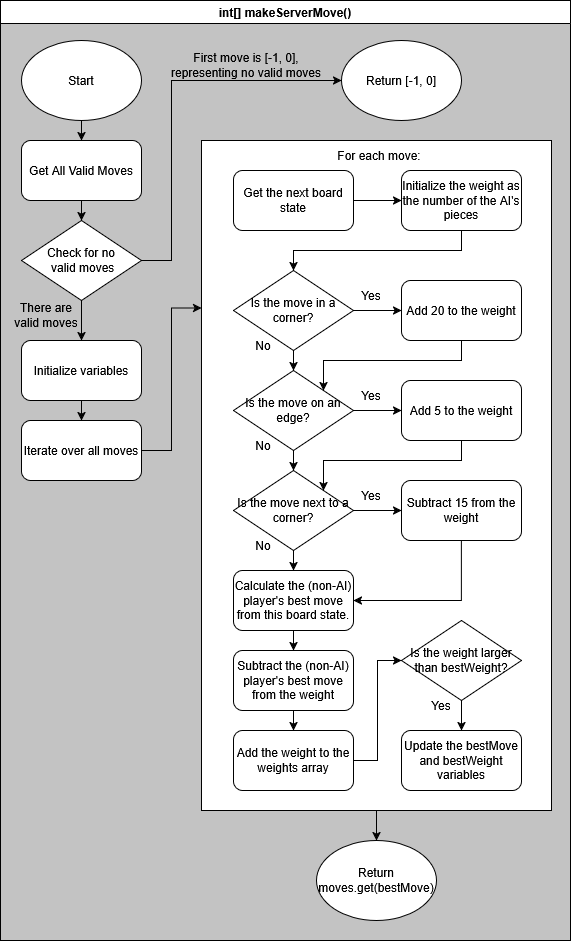

The diagram above was exported from draw.io. Its source (the exported page's mxGraphModel, read from the mxfile embedded in the PNG):
<mxGraphModel dx="2175" dy="1220" grid="1" gridSize="10" guides="1" tooltips="1" connect="1" arrows="1" fold="1" page="1" pageScale="1" pageWidth="827" pageHeight="1169" math="0" shadow="0">
  <root>
    <mxCell id="WIyWlLk6GJQsqaUBKTNV-0" />
    <mxCell id="WIyWlLk6GJQsqaUBKTNV-1" parent="WIyWlLk6GJQsqaUBKTNV-0" />
    <mxCell id="TZOjDf-eV3qfaB-i_zbt-9" style="edgeStyle=orthogonalEdgeStyle;rounded=0;orthogonalLoop=1;jettySize=auto;html=1;exitX=0.5;exitY=1;exitDx=0;exitDy=0;entryX=0.5;entryY=0;entryDx=0;entryDy=0;" edge="1" parent="WIyWlLk6GJQsqaUBKTNV-1" source="TZOjDf-eV3qfaB-i_zbt-0" target="TZOjDf-eV3qfaB-i_zbt-1">
      <mxGeometry relative="1" as="geometry" />
    </mxCell>
    <mxCell id="TZOjDf-eV3qfaB-i_zbt-0" value="Start" style="ellipse;whiteSpace=wrap;html=1;" vertex="1" parent="WIyWlLk6GJQsqaUBKTNV-1">
      <mxGeometry x="150" y="130" width="120" height="80" as="geometry" />
    </mxCell>
    <mxCell id="TZOjDf-eV3qfaB-i_zbt-10" style="edgeStyle=orthogonalEdgeStyle;rounded=0;orthogonalLoop=1;jettySize=auto;html=1;exitX=0.5;exitY=1;exitDx=0;exitDy=0;entryX=0.5;entryY=0;entryDx=0;entryDy=0;" edge="1" parent="WIyWlLk6GJQsqaUBKTNV-1" source="TZOjDf-eV3qfaB-i_zbt-1" target="TZOjDf-eV3qfaB-i_zbt-3">
      <mxGeometry relative="1" as="geometry" />
    </mxCell>
    <mxCell id="TZOjDf-eV3qfaB-i_zbt-13" style="edgeStyle=orthogonalEdgeStyle;rounded=0;orthogonalLoop=1;jettySize=auto;html=1;exitX=1;exitY=0.5;exitDx=0;exitDy=0;" edge="1" parent="WIyWlLk6GJQsqaUBKTNV-1" source="TZOjDf-eV3qfaB-i_zbt-3">
      <mxGeometry relative="1" as="geometry">
        <mxPoint x="470" y="170" as="targetPoint" />
        <Array as="points">
          <mxPoint x="300" y="350" />
          <mxPoint x="300" y="170" />
        </Array>
      </mxGeometry>
    </mxCell>
    <mxCell id="TZOjDf-eV3qfaB-i_zbt-1" value="Get All Valid Moves" style="rounded=1;whiteSpace=wrap;html=1;" vertex="1" parent="WIyWlLk6GJQsqaUBKTNV-1">
      <mxGeometry x="150" y="230" width="120" height="60" as="geometry" />
    </mxCell>
    <mxCell id="TZOjDf-eV3qfaB-i_zbt-11" style="edgeStyle=orthogonalEdgeStyle;rounded=0;orthogonalLoop=1;jettySize=auto;html=1;exitX=0.5;exitY=1;exitDx=0;exitDy=0;entryX=0.5;entryY=0;entryDx=0;entryDy=0;" edge="1" parent="WIyWlLk6GJQsqaUBKTNV-1" source="TZOjDf-eV3qfaB-i_zbt-3" target="TZOjDf-eV3qfaB-i_zbt-4">
      <mxGeometry relative="1" as="geometry" />
    </mxCell>
    <mxCell id="TZOjDf-eV3qfaB-i_zbt-3" value="&lt;div&gt;Check for no&lt;/div&gt;&lt;div&gt;&amp;nbsp;valid moves&lt;/div&gt;" style="rhombus;whiteSpace=wrap;html=1;" vertex="1" parent="WIyWlLk6GJQsqaUBKTNV-1">
      <mxGeometry x="150" y="310" width="120" height="80" as="geometry" />
    </mxCell>
    <mxCell id="TZOjDf-eV3qfaB-i_zbt-12" style="edgeStyle=orthogonalEdgeStyle;rounded=0;orthogonalLoop=1;jettySize=auto;html=1;exitX=0.5;exitY=1;exitDx=0;exitDy=0;entryX=0.5;entryY=0;entryDx=0;entryDy=0;" edge="1" parent="WIyWlLk6GJQsqaUBKTNV-1" source="TZOjDf-eV3qfaB-i_zbt-4" target="TZOjDf-eV3qfaB-i_zbt-5">
      <mxGeometry relative="1" as="geometry" />
    </mxCell>
    <mxCell id="TZOjDf-eV3qfaB-i_zbt-4" value="Initialize variables" style="rounded=1;whiteSpace=wrap;html=1;" vertex="1" parent="WIyWlLk6GJQsqaUBKTNV-1">
      <mxGeometry x="150" y="430" width="120" height="60" as="geometry" />
    </mxCell>
    <mxCell id="TZOjDf-eV3qfaB-i_zbt-8" style="edgeStyle=orthogonalEdgeStyle;rounded=0;orthogonalLoop=1;jettySize=auto;html=1;exitX=1;exitY=0.5;exitDx=0;exitDy=0;entryX=0;entryY=0.25;entryDx=0;entryDy=0;" edge="1" parent="WIyWlLk6GJQsqaUBKTNV-1" source="TZOjDf-eV3qfaB-i_zbt-5" target="TZOjDf-eV3qfaB-i_zbt-6">
      <mxGeometry relative="1" as="geometry" />
    </mxCell>
    <mxCell id="TZOjDf-eV3qfaB-i_zbt-5" value="Iterate over all moves" style="rounded=1;whiteSpace=wrap;html=1;" vertex="1" parent="WIyWlLk6GJQsqaUBKTNV-1">
      <mxGeometry x="150" y="510" width="120" height="60" as="geometry" />
    </mxCell>
    <mxCell id="TZOjDf-eV3qfaB-i_zbt-68" style="edgeStyle=orthogonalEdgeStyle;rounded=0;orthogonalLoop=1;jettySize=auto;html=1;exitX=0.5;exitY=1;exitDx=0;exitDy=0;entryX=0.5;entryY=0;entryDx=0;entryDy=0;" edge="1" parent="WIyWlLk6GJQsqaUBKTNV-1" source="TZOjDf-eV3qfaB-i_zbt-6" target="TZOjDf-eV3qfaB-i_zbt-67">
      <mxGeometry relative="1" as="geometry" />
    </mxCell>
    <mxCell id="TZOjDf-eV3qfaB-i_zbt-6" value="" style="rounded=0;whiteSpace=wrap;html=1;" vertex="1" parent="WIyWlLk6GJQsqaUBKTNV-1">
      <mxGeometry x="330" y="230" width="350" height="670" as="geometry" />
    </mxCell>
    <mxCell id="TZOjDf-eV3qfaB-i_zbt-7" value="For each move:" style="text;html=1;align=center;verticalAlign=middle;whiteSpace=wrap;rounded=0;" vertex="1" parent="WIyWlLk6GJQsqaUBKTNV-1">
      <mxGeometry x="450" y="230" width="116" height="30" as="geometry" />
    </mxCell>
    <mxCell id="TZOjDf-eV3qfaB-i_zbt-15" value="First move is [-1, 0], representing no valid moves" style="text;html=1;align=center;verticalAlign=middle;whiteSpace=wrap;rounded=0;" vertex="1" parent="WIyWlLk6GJQsqaUBKTNV-1">
      <mxGeometry x="290" y="140" width="170" height="30" as="geometry" />
    </mxCell>
    <mxCell id="TZOjDf-eV3qfaB-i_zbt-16" value="Return [-1, 0]" style="ellipse;whiteSpace=wrap;html=1;" vertex="1" parent="WIyWlLk6GJQsqaUBKTNV-1">
      <mxGeometry x="470" y="130" width="120" height="80" as="geometry" />
    </mxCell>
    <mxCell id="TZOjDf-eV3qfaB-i_zbt-19" value="There are valid moves" style="text;html=1;align=center;verticalAlign=middle;whiteSpace=wrap;rounded=0;" vertex="1" parent="WIyWlLk6GJQsqaUBKTNV-1">
      <mxGeometry x="140" y="390" width="70" height="30" as="geometry" />
    </mxCell>
    <mxCell id="TZOjDf-eV3qfaB-i_zbt-52" style="edgeStyle=orthogonalEdgeStyle;rounded=0;orthogonalLoop=1;jettySize=auto;html=1;exitX=1;exitY=0.5;exitDx=0;exitDy=0;entryX=0;entryY=0.5;entryDx=0;entryDy=0;" edge="1" parent="WIyWlLk6GJQsqaUBKTNV-1" source="TZOjDf-eV3qfaB-i_zbt-20" target="TZOjDf-eV3qfaB-i_zbt-24">
      <mxGeometry relative="1" as="geometry" />
    </mxCell>
    <mxCell id="TZOjDf-eV3qfaB-i_zbt-20" value="Get the next board state" style="rounded=1;whiteSpace=wrap;html=1;" vertex="1" parent="WIyWlLk6GJQsqaUBKTNV-1">
      <mxGeometry x="362" y="260" width="120" height="60" as="geometry" />
    </mxCell>
    <mxCell id="TZOjDf-eV3qfaB-i_zbt-29" style="edgeStyle=orthogonalEdgeStyle;rounded=0;orthogonalLoop=1;jettySize=auto;html=1;exitX=0.5;exitY=1;exitDx=0;exitDy=0;entryX=0.5;entryY=0;entryDx=0;entryDy=0;" edge="1" parent="WIyWlLk6GJQsqaUBKTNV-1" source="TZOjDf-eV3qfaB-i_zbt-23" target="TZOjDf-eV3qfaB-i_zbt-25">
      <mxGeometry relative="1" as="geometry" />
    </mxCell>
    <mxCell id="TZOjDf-eV3qfaB-i_zbt-48" style="edgeStyle=orthogonalEdgeStyle;rounded=0;orthogonalLoop=1;jettySize=auto;html=1;exitX=1;exitY=0.5;exitDx=0;exitDy=0;entryX=0;entryY=0.5;entryDx=0;entryDy=0;" edge="1" parent="WIyWlLk6GJQsqaUBKTNV-1" source="TZOjDf-eV3qfaB-i_zbt-23" target="TZOjDf-eV3qfaB-i_zbt-38">
      <mxGeometry relative="1" as="geometry" />
    </mxCell>
    <mxCell id="TZOjDf-eV3qfaB-i_zbt-23" value="Is the move in a corner?" style="rhombus;whiteSpace=wrap;html=1;" vertex="1" parent="WIyWlLk6GJQsqaUBKTNV-1">
      <mxGeometry x="362" y="360" width="120" height="80" as="geometry" />
    </mxCell>
    <mxCell id="TZOjDf-eV3qfaB-i_zbt-53" style="edgeStyle=orthogonalEdgeStyle;rounded=0;orthogonalLoop=1;jettySize=auto;html=1;exitX=0.5;exitY=1;exitDx=0;exitDy=0;entryX=0.5;entryY=0;entryDx=0;entryDy=0;" edge="1" parent="WIyWlLk6GJQsqaUBKTNV-1" source="TZOjDf-eV3qfaB-i_zbt-24" target="TZOjDf-eV3qfaB-i_zbt-23">
      <mxGeometry relative="1" as="geometry" />
    </mxCell>
    <mxCell id="TZOjDf-eV3qfaB-i_zbt-24" value="Initialize the weight as the number of the AI's pieces" style="rounded=1;whiteSpace=wrap;html=1;" vertex="1" parent="WIyWlLk6GJQsqaUBKTNV-1">
      <mxGeometry x="530" y="260" width="120" height="60" as="geometry" />
    </mxCell>
    <mxCell id="TZOjDf-eV3qfaB-i_zbt-46" style="edgeStyle=orthogonalEdgeStyle;rounded=0;orthogonalLoop=1;jettySize=auto;html=1;exitX=1;exitY=0.5;exitDx=0;exitDy=0;entryX=0;entryY=0.5;entryDx=0;entryDy=0;" edge="1" parent="WIyWlLk6GJQsqaUBKTNV-1" source="TZOjDf-eV3qfaB-i_zbt-25" target="TZOjDf-eV3qfaB-i_zbt-39">
      <mxGeometry relative="1" as="geometry" />
    </mxCell>
    <mxCell id="TZOjDf-eV3qfaB-i_zbt-25" value="Is the move on an edge?" style="rhombus;whiteSpace=wrap;html=1;" vertex="1" parent="WIyWlLk6GJQsqaUBKTNV-1">
      <mxGeometry x="362" y="460" width="120" height="80" as="geometry" />
    </mxCell>
    <mxCell id="TZOjDf-eV3qfaB-i_zbt-32" style="edgeStyle=orthogonalEdgeStyle;rounded=0;orthogonalLoop=1;jettySize=auto;html=1;exitX=0.5;exitY=1;exitDx=0;exitDy=0;entryX=0.5;entryY=0;entryDx=0;entryDy=0;" edge="1" parent="WIyWlLk6GJQsqaUBKTNV-1" source="TZOjDf-eV3qfaB-i_zbt-26" target="TZOjDf-eV3qfaB-i_zbt-27">
      <mxGeometry relative="1" as="geometry" />
    </mxCell>
    <mxCell id="TZOjDf-eV3qfaB-i_zbt-47" style="edgeStyle=orthogonalEdgeStyle;rounded=0;orthogonalLoop=1;jettySize=auto;html=1;exitX=1;exitY=0.5;exitDx=0;exitDy=0;entryX=0;entryY=0.5;entryDx=0;entryDy=0;" edge="1" parent="WIyWlLk6GJQsqaUBKTNV-1" source="TZOjDf-eV3qfaB-i_zbt-26" target="TZOjDf-eV3qfaB-i_zbt-40">
      <mxGeometry relative="1" as="geometry" />
    </mxCell>
    <mxCell id="TZOjDf-eV3qfaB-i_zbt-26" value="Is the move next to a corner?" style="rhombus;whiteSpace=wrap;html=1;" vertex="1" parent="WIyWlLk6GJQsqaUBKTNV-1">
      <mxGeometry x="362" y="560" width="120" height="80" as="geometry" />
    </mxCell>
    <mxCell id="TZOjDf-eV3qfaB-i_zbt-42" style="edgeStyle=orthogonalEdgeStyle;rounded=0;orthogonalLoop=1;jettySize=auto;html=1;exitX=0.5;exitY=1;exitDx=0;exitDy=0;entryX=0.5;entryY=0;entryDx=0;entryDy=0;" edge="1" parent="WIyWlLk6GJQsqaUBKTNV-1" source="TZOjDf-eV3qfaB-i_zbt-27" target="TZOjDf-eV3qfaB-i_zbt-41">
      <mxGeometry relative="1" as="geometry" />
    </mxCell>
    <mxCell id="TZOjDf-eV3qfaB-i_zbt-27" value="Calculate the (non-AI) player's best move from this board state." style="rounded=1;whiteSpace=wrap;html=1;" vertex="1" parent="WIyWlLk6GJQsqaUBKTNV-1">
      <mxGeometry x="362" y="660" width="120" height="60" as="geometry" />
    </mxCell>
    <mxCell id="TZOjDf-eV3qfaB-i_zbt-31" value="" style="endArrow=classic;html=1;rounded=0;exitX=0.5;exitY=1;exitDx=0;exitDy=0;entryX=0.5;entryY=0;entryDx=0;entryDy=0;" edge="1" parent="WIyWlLk6GJQsqaUBKTNV-1" source="TZOjDf-eV3qfaB-i_zbt-25" target="TZOjDf-eV3qfaB-i_zbt-26">
      <mxGeometry width="50" height="50" relative="1" as="geometry">
        <mxPoint x="440" y="570" as="sourcePoint" />
        <mxPoint x="490" y="520" as="targetPoint" />
      </mxGeometry>
    </mxCell>
    <mxCell id="TZOjDf-eV3qfaB-i_zbt-33" value="No" style="text;html=1;align=center;verticalAlign=middle;whiteSpace=wrap;rounded=0;" vertex="1" parent="WIyWlLk6GJQsqaUBKTNV-1">
      <mxGeometry x="362" y="420" width="60" height="30" as="geometry" />
    </mxCell>
    <mxCell id="TZOjDf-eV3qfaB-i_zbt-34" value="No" style="text;html=1;align=center;verticalAlign=middle;whiteSpace=wrap;rounded=0;" vertex="1" parent="WIyWlLk6GJQsqaUBKTNV-1">
      <mxGeometry x="362" y="620" width="60" height="30" as="geometry" />
    </mxCell>
    <mxCell id="TZOjDf-eV3qfaB-i_zbt-35" value="No" style="text;html=1;align=center;verticalAlign=middle;whiteSpace=wrap;rounded=0;" vertex="1" parent="WIyWlLk6GJQsqaUBKTNV-1">
      <mxGeometry x="362" y="520" width="60" height="30" as="geometry" />
    </mxCell>
    <mxCell id="TZOjDf-eV3qfaB-i_zbt-45" style="edgeStyle=orthogonalEdgeStyle;rounded=0;orthogonalLoop=1;jettySize=auto;html=1;exitX=0.5;exitY=1;exitDx=0;exitDy=0;entryX=1;entryY=0;entryDx=0;entryDy=0;" edge="1" parent="WIyWlLk6GJQsqaUBKTNV-1" source="TZOjDf-eV3qfaB-i_zbt-38" target="TZOjDf-eV3qfaB-i_zbt-25">
      <mxGeometry relative="1" as="geometry">
        <Array as="points">
          <mxPoint x="590" y="450" />
          <mxPoint x="452" y="450" />
        </Array>
      </mxGeometry>
    </mxCell>
    <mxCell id="TZOjDf-eV3qfaB-i_zbt-38" value="Add 20 to the weight" style="rounded=1;whiteSpace=wrap;html=1;" vertex="1" parent="WIyWlLk6GJQsqaUBKTNV-1">
      <mxGeometry x="530" y="370" width="120" height="60" as="geometry" />
    </mxCell>
    <mxCell id="TZOjDf-eV3qfaB-i_zbt-44" style="edgeStyle=orthogonalEdgeStyle;rounded=0;orthogonalLoop=1;jettySize=auto;html=1;exitX=0.5;exitY=1;exitDx=0;exitDy=0;entryX=1;entryY=0;entryDx=0;entryDy=0;" edge="1" parent="WIyWlLk6GJQsqaUBKTNV-1" source="TZOjDf-eV3qfaB-i_zbt-39" target="TZOjDf-eV3qfaB-i_zbt-26">
      <mxGeometry relative="1" as="geometry">
        <Array as="points">
          <mxPoint x="590" y="550" />
          <mxPoint x="452" y="550" />
        </Array>
      </mxGeometry>
    </mxCell>
    <mxCell id="TZOjDf-eV3qfaB-i_zbt-39" value="Add 5 to the weight" style="rounded=1;whiteSpace=wrap;html=1;" vertex="1" parent="WIyWlLk6GJQsqaUBKTNV-1">
      <mxGeometry x="530" y="470" width="120" height="60" as="geometry" />
    </mxCell>
    <mxCell id="TZOjDf-eV3qfaB-i_zbt-43" style="edgeStyle=orthogonalEdgeStyle;rounded=0;orthogonalLoop=1;jettySize=auto;html=1;exitX=0.5;exitY=1;exitDx=0;exitDy=0;entryX=1;entryY=0.5;entryDx=0;entryDy=0;" edge="1" parent="WIyWlLk6GJQsqaUBKTNV-1" source="TZOjDf-eV3qfaB-i_zbt-40" target="TZOjDf-eV3qfaB-i_zbt-27">
      <mxGeometry relative="1" as="geometry" />
    </mxCell>
    <mxCell id="TZOjDf-eV3qfaB-i_zbt-40" value="Subtract 15 from the weight" style="rounded=1;whiteSpace=wrap;html=1;" vertex="1" parent="WIyWlLk6GJQsqaUBKTNV-1">
      <mxGeometry x="530" y="570" width="120" height="60" as="geometry" />
    </mxCell>
    <mxCell id="TZOjDf-eV3qfaB-i_zbt-56" style="edgeStyle=orthogonalEdgeStyle;rounded=0;orthogonalLoop=1;jettySize=auto;html=1;exitX=0.5;exitY=1;exitDx=0;exitDy=0;entryX=0.5;entryY=0;entryDx=0;entryDy=0;" edge="1" parent="WIyWlLk6GJQsqaUBKTNV-1" source="TZOjDf-eV3qfaB-i_zbt-41" target="TZOjDf-eV3qfaB-i_zbt-54">
      <mxGeometry relative="1" as="geometry" />
    </mxCell>
    <mxCell id="TZOjDf-eV3qfaB-i_zbt-41" value="Subtract the (non-AI) player's best move from the weight" style="rounded=1;whiteSpace=wrap;html=1;" vertex="1" parent="WIyWlLk6GJQsqaUBKTNV-1">
      <mxGeometry x="362" y="740" width="120" height="60" as="geometry" />
    </mxCell>
    <mxCell id="TZOjDf-eV3qfaB-i_zbt-49" value="Yes" style="text;html=1;align=center;verticalAlign=middle;whiteSpace=wrap;rounded=0;" vertex="1" parent="WIyWlLk6GJQsqaUBKTNV-1">
      <mxGeometry x="470" y="570" width="60" height="30" as="geometry" />
    </mxCell>
    <mxCell id="TZOjDf-eV3qfaB-i_zbt-50" value="Yes" style="text;html=1;align=center;verticalAlign=middle;whiteSpace=wrap;rounded=0;" vertex="1" parent="WIyWlLk6GJQsqaUBKTNV-1">
      <mxGeometry x="470" y="470" width="60" height="30" as="geometry" />
    </mxCell>
    <mxCell id="TZOjDf-eV3qfaB-i_zbt-51" value="Yes" style="text;html=1;align=center;verticalAlign=middle;whiteSpace=wrap;rounded=0;" vertex="1" parent="WIyWlLk6GJQsqaUBKTNV-1">
      <mxGeometry x="470" y="370" width="60" height="30" as="geometry" />
    </mxCell>
    <mxCell id="TZOjDf-eV3qfaB-i_zbt-59" style="edgeStyle=orthogonalEdgeStyle;rounded=0;orthogonalLoop=1;jettySize=auto;html=1;exitX=1;exitY=0.5;exitDx=0;exitDy=0;entryX=0;entryY=0.5;entryDx=0;entryDy=0;" edge="1" parent="WIyWlLk6GJQsqaUBKTNV-1" source="TZOjDf-eV3qfaB-i_zbt-54" target="TZOjDf-eV3qfaB-i_zbt-58">
      <mxGeometry relative="1" as="geometry" />
    </mxCell>
    <mxCell id="TZOjDf-eV3qfaB-i_zbt-54" value="Add the weight to the weights array" style="rounded=1;whiteSpace=wrap;html=1;" vertex="1" parent="WIyWlLk6GJQsqaUBKTNV-1">
      <mxGeometry x="362" y="820" width="120" height="60" as="geometry" />
    </mxCell>
    <mxCell id="TZOjDf-eV3qfaB-i_zbt-66" style="edgeStyle=orthogonalEdgeStyle;rounded=0;orthogonalLoop=1;jettySize=auto;html=1;exitX=0.5;exitY=1;exitDx=0;exitDy=0;entryX=0.5;entryY=0;entryDx=0;entryDy=0;" edge="1" parent="WIyWlLk6GJQsqaUBKTNV-1" source="TZOjDf-eV3qfaB-i_zbt-58" target="TZOjDf-eV3qfaB-i_zbt-60">
      <mxGeometry relative="1" as="geometry" />
    </mxCell>
    <mxCell id="TZOjDf-eV3qfaB-i_zbt-58" value="Is the weight larger than bestWeight?" style="rhombus;whiteSpace=wrap;html=1;" vertex="1" parent="WIyWlLk6GJQsqaUBKTNV-1">
      <mxGeometry x="530" y="710" width="120" height="80" as="geometry" />
    </mxCell>
    <mxCell id="TZOjDf-eV3qfaB-i_zbt-60" value="Update the bestMove and bestWeight variables" style="rounded=1;whiteSpace=wrap;html=1;" vertex="1" parent="WIyWlLk6GJQsqaUBKTNV-1">
      <mxGeometry x="530" y="820" width="120" height="60" as="geometry" />
    </mxCell>
    <mxCell id="TZOjDf-eV3qfaB-i_zbt-64" value="Yes" style="text;html=1;align=center;verticalAlign=middle;whiteSpace=wrap;rounded=0;" vertex="1" parent="WIyWlLk6GJQsqaUBKTNV-1">
      <mxGeometry x="540" y="780" width="60" height="30" as="geometry" />
    </mxCell>
    <mxCell id="TZOjDf-eV3qfaB-i_zbt-67" value="Return moves.get(bestMove)" style="ellipse;whiteSpace=wrap;html=1;" vertex="1" parent="WIyWlLk6GJQsqaUBKTNV-1">
      <mxGeometry x="445" y="930" width="120" height="80" as="geometry" />
    </mxCell>
    <mxCell id="TZOjDf-eV3qfaB-i_zbt-69" value="int[] makeServerMove()" style="swimlane;whiteSpace=wrap;html=1;" vertex="1" parent="WIyWlLk6GJQsqaUBKTNV-1">
      <mxGeometry x="129" y="90" width="570" height="940" as="geometry" />
    </mxCell>
  </root>
</mxGraphModel>